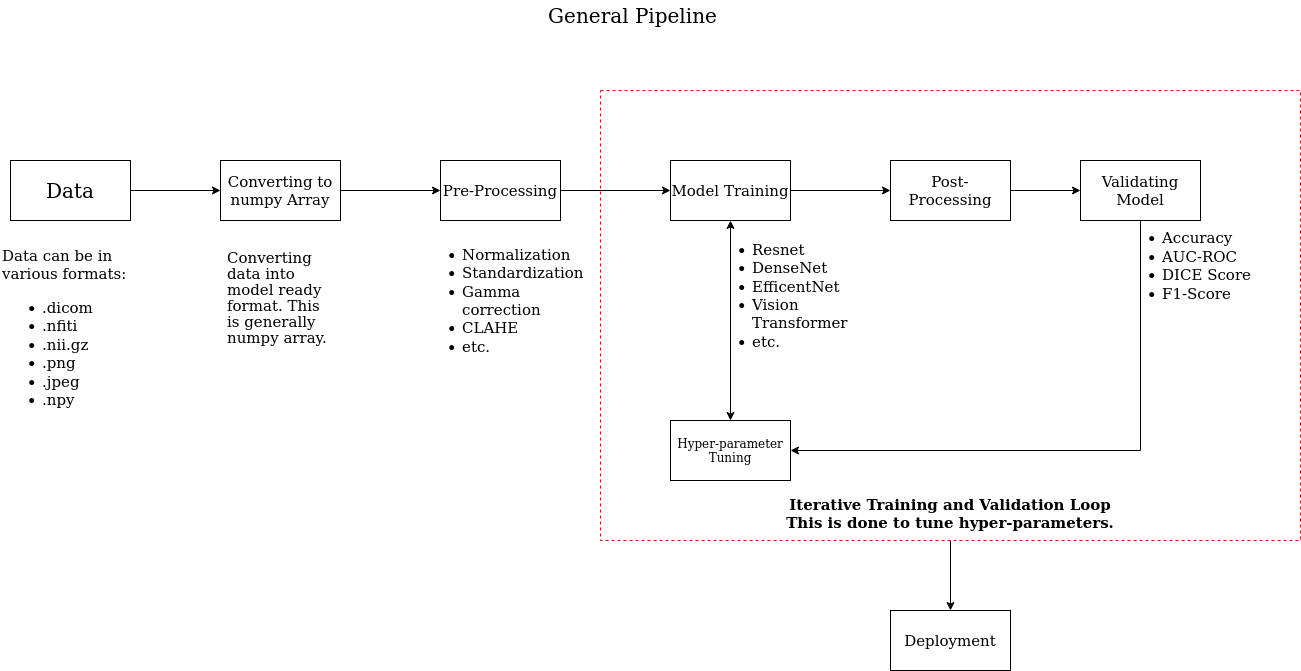

The diagram above was exported from draw.io. Its source (the exported page's mxGraphModel, read from the mxfile embedded in the PNG):
<mxGraphModel dx="1422" dy="793" grid="1" gridSize="10" guides="1" tooltips="1" connect="1" arrows="1" fold="1" page="1" pageScale="1" pageWidth="850" pageHeight="1100" math="0" shadow="0">
  <root>
    <mxCell id="0" />
    <mxCell id="1" parent="0" />
    <mxCell id="8vz_IlvCGO7kneuaUq1_-6" style="edgeStyle=orthogonalEdgeStyle;rounded=0;orthogonalLoop=1;jettySize=auto;html=1;entryX=0;entryY=0.5;entryDx=0;entryDy=0;fontSize=15;" edge="1" parent="1" source="8vz_IlvCGO7kneuaUq1_-1" target="8vz_IlvCGO7kneuaUq1_-4">
      <mxGeometry relative="1" as="geometry" />
    </mxCell>
    <mxCell id="8vz_IlvCGO7kneuaUq1_-1" value="&lt;font style=&quot;font-size: 20px;&quot;&gt;Data&lt;/font&gt;" style="rounded=0;whiteSpace=wrap;html=1;" vertex="1" parent="1">
      <mxGeometry x="70" y="230" width="120" height="60" as="geometry" />
    </mxCell>
    <mxCell id="8vz_IlvCGO7kneuaUq1_-2" value="General Pipeline" style="text;html=1;strokeColor=none;fillColor=none;align=center;verticalAlign=middle;whiteSpace=wrap;rounded=0;fontSize=20;" vertex="1" parent="1">
      <mxGeometry x="590" y="70" width="205" height="30" as="geometry" />
    </mxCell>
    <mxCell id="8vz_IlvCGO7kneuaUq1_-3" value="&lt;div style=&quot;font-size: 15px;&quot; align=&quot;left&quot;&gt;&lt;font style=&quot;font-size: 15px;&quot;&gt;Data can be in various formats:&lt;/font&gt;&lt;/div&gt;&lt;ul style=&quot;font-size: 15px;&quot;&gt;&lt;li&gt;&lt;font style=&quot;font-size: 15px;&quot;&gt;.dicom&lt;/font&gt;&lt;/li&gt;&lt;li&gt;&lt;font style=&quot;font-size: 15px;&quot;&gt;.nfiti&lt;/font&gt;&lt;/li&gt;&lt;li&gt;&lt;font style=&quot;font-size: 15px;&quot;&gt;.nii.gz&lt;/font&gt;&lt;/li&gt;&lt;li&gt;&lt;font style=&quot;font-size: 15px;&quot;&gt;.png&lt;/font&gt;&lt;/li&gt;&lt;li&gt;&lt;font style=&quot;font-size: 15px;&quot;&gt;.jpeg&lt;/font&gt;&lt;/li&gt;&lt;li&gt;&lt;font style=&quot;font-size: 15px;&quot;&gt;.npy&lt;/font&gt;&lt;/li&gt;&lt;/ul&gt;" style="text;html=1;strokeColor=none;fillColor=none;align=left;verticalAlign=middle;whiteSpace=wrap;rounded=0;fontSize=20;" vertex="1" parent="1">
      <mxGeometry x="60" y="300" width="140" height="210" as="geometry" />
    </mxCell>
    <mxCell id="8vz_IlvCGO7kneuaUq1_-8" style="edgeStyle=orthogonalEdgeStyle;rounded=0;orthogonalLoop=1;jettySize=auto;html=1;entryX=0;entryY=0.5;entryDx=0;entryDy=0;fontSize=15;" edge="1" parent="1" source="8vz_IlvCGO7kneuaUq1_-4" target="8vz_IlvCGO7kneuaUq1_-7">
      <mxGeometry relative="1" as="geometry" />
    </mxCell>
    <mxCell id="8vz_IlvCGO7kneuaUq1_-4" value="&lt;font style=&quot;font-size: 15px;&quot;&gt;Converting to numpy Array&lt;/font&gt;" style="rounded=0;whiteSpace=wrap;html=1;" vertex="1" parent="1">
      <mxGeometry x="280" y="230" width="120" height="60" as="geometry" />
    </mxCell>
    <mxCell id="8vz_IlvCGO7kneuaUq1_-5" value="&lt;p style=&quot;line-height: 0.8;&quot;&gt;&lt;font style=&quot;font-size: 15px;&quot;&gt;Converting data into model ready format. This is generally numpy array.&lt;br&gt;&lt;/font&gt;&lt;/p&gt;" style="text;html=1;strokeColor=none;fillColor=none;align=left;verticalAlign=middle;whiteSpace=wrap;rounded=0;fontSize=20;" vertex="1" parent="1">
      <mxGeometry x="285" y="300" width="110" height="130" as="geometry" />
    </mxCell>
    <mxCell id="8vz_IlvCGO7kneuaUq1_-12" style="edgeStyle=orthogonalEdgeStyle;rounded=0;orthogonalLoop=1;jettySize=auto;html=1;entryX=0;entryY=0.5;entryDx=0;entryDy=0;fontSize=15;" edge="1" parent="1" source="8vz_IlvCGO7kneuaUq1_-7" target="8vz_IlvCGO7kneuaUq1_-11">
      <mxGeometry relative="1" as="geometry" />
    </mxCell>
    <mxCell id="8vz_IlvCGO7kneuaUq1_-7" value="&lt;font style=&quot;font-size: 15px;&quot;&gt;Pre&lt;/font&gt;&lt;font style=&quot;font-size: 15px;&quot;&gt;-Processing&lt;/font&gt;" style="rounded=0;whiteSpace=wrap;html=1;" vertex="1" parent="1">
      <mxGeometry x="500" y="230" width="120" height="60" as="geometry" />
    </mxCell>
    <mxCell id="8vz_IlvCGO7kneuaUq1_-10" value="&lt;ul style=&quot;font-size: 15px;&quot;&gt;&lt;li&gt;&lt;font style=&quot;font-size: 15px;&quot;&gt;Normalization&lt;/font&gt;&lt;/li&gt;&lt;li&gt;&lt;font style=&quot;font-size: 15px;&quot;&gt;Standardization&lt;/font&gt;&lt;/li&gt;&lt;li&gt;&lt;font style=&quot;font-size: 15px;&quot;&gt;Gamma correction&lt;/font&gt;&lt;/li&gt;&lt;li&gt;&lt;font style=&quot;font-size: 15px;&quot;&gt;CLAHE&lt;/font&gt;&lt;/li&gt;&lt;li&gt;&lt;font style=&quot;font-size: 15px;&quot;&gt;etc.&lt;br&gt;&lt;/font&gt;&lt;/li&gt;&lt;/ul&gt;" style="text;html=1;strokeColor=none;fillColor=none;align=left;verticalAlign=middle;whiteSpace=wrap;rounded=0;fontSize=20;" vertex="1" parent="1">
      <mxGeometry x="480" y="300" width="160" height="140" as="geometry" />
    </mxCell>
    <mxCell id="8vz_IlvCGO7kneuaUq1_-19" style="edgeStyle=orthogonalEdgeStyle;rounded=0;orthogonalLoop=1;jettySize=auto;html=1;exitX=1;exitY=0.5;exitDx=0;exitDy=0;fontSize=15;" edge="1" parent="1" source="8vz_IlvCGO7kneuaUq1_-11" target="8vz_IlvCGO7kneuaUq1_-18">
      <mxGeometry relative="1" as="geometry" />
    </mxCell>
    <mxCell id="8vz_IlvCGO7kneuaUq1_-11" value="&lt;font style=&quot;font-size: 15px;&quot;&gt;Model Training&lt;br&gt;&lt;/font&gt;" style="rounded=0;whiteSpace=wrap;html=1;" vertex="1" parent="1">
      <mxGeometry x="730" y="230" width="120" height="60" as="geometry" />
    </mxCell>
    <mxCell id="8vz_IlvCGO7kneuaUq1_-13" value="Hyper-parameter Tuning" style="rounded=0;whiteSpace=wrap;html=1;" vertex="1" parent="1">
      <mxGeometry x="730" y="490" width="120" height="60" as="geometry" />
    </mxCell>
    <mxCell id="8vz_IlvCGO7kneuaUq1_-14" value="&lt;p style=&quot;line-height: 1;&quot;&gt;&lt;/p&gt;&lt;ul style=&quot;font-size: 15px;&quot;&gt;&lt;li&gt;&lt;font style=&quot;font-size: 15px;&quot;&gt;Resnet&lt;br&gt;&lt;/font&gt;&lt;/li&gt;&lt;li&gt;&lt;font style=&quot;font-size: 15px;&quot;&gt;DenseNet&lt;/font&gt;&lt;/li&gt;&lt;li&gt;&lt;font style=&quot;font-size: 15px;&quot;&gt;EfficentNet&lt;/font&gt;&lt;/li&gt;&lt;li&gt;&lt;font style=&quot;font-size: 15px;&quot;&gt;Vision Transformer&lt;br&gt;&lt;/font&gt;&lt;/li&gt;&lt;li&gt;&lt;font style=&quot;font-size: 15px;&quot;&gt;etc.&lt;br&gt;&lt;/font&gt;&lt;/li&gt;&lt;/ul&gt;&lt;p&gt;&lt;/p&gt;" style="text;html=1;strokeColor=none;fillColor=none;align=left;verticalAlign=middle;whiteSpace=wrap;rounded=0;fontSize=20;" vertex="1" parent="1">
      <mxGeometry x="770" y="320" width="170" height="90" as="geometry" />
    </mxCell>
    <mxCell id="8vz_IlvCGO7kneuaUq1_-17" value="" style="endArrow=classic;startArrow=classic;html=1;rounded=0;fontSize=15;entryX=0.5;entryY=1;entryDx=0;entryDy=0;exitX=0.5;exitY=0;exitDx=0;exitDy=0;" edge="1" parent="1" source="8vz_IlvCGO7kneuaUq1_-13" target="8vz_IlvCGO7kneuaUq1_-11">
      <mxGeometry width="50" height="50" relative="1" as="geometry">
        <mxPoint x="765" y="430" as="sourcePoint" />
        <mxPoint x="815" y="380" as="targetPoint" />
      </mxGeometry>
    </mxCell>
    <mxCell id="8vz_IlvCGO7kneuaUq1_-22" style="edgeStyle=orthogonalEdgeStyle;rounded=0;orthogonalLoop=1;jettySize=auto;html=1;entryX=0;entryY=0.5;entryDx=0;entryDy=0;fontSize=15;" edge="1" parent="1" source="8vz_IlvCGO7kneuaUq1_-18" target="8vz_IlvCGO7kneuaUq1_-20">
      <mxGeometry relative="1" as="geometry" />
    </mxCell>
    <mxCell id="8vz_IlvCGO7kneuaUq1_-18" value="&lt;font style=&quot;font-size: 15px;&quot;&gt;Post&lt;/font&gt;&lt;font style=&quot;font-size: 15px;&quot;&gt;-Processing&lt;/font&gt;" style="rounded=0;whiteSpace=wrap;html=1;" vertex="1" parent="1">
      <mxGeometry x="950" y="230" width="120" height="60" as="geometry" />
    </mxCell>
    <mxCell id="8vz_IlvCGO7kneuaUq1_-23" style="edgeStyle=orthogonalEdgeStyle;rounded=0;orthogonalLoop=1;jettySize=auto;html=1;entryX=1;entryY=0.5;entryDx=0;entryDy=0;fontSize=15;" edge="1" parent="1" source="8vz_IlvCGO7kneuaUq1_-20" target="8vz_IlvCGO7kneuaUq1_-13">
      <mxGeometry relative="1" as="geometry">
        <Array as="points">
          <mxPoint x="1200" y="520" />
        </Array>
      </mxGeometry>
    </mxCell>
    <mxCell id="8vz_IlvCGO7kneuaUq1_-20" value="&lt;font style=&quot;font-size: 15px;&quot;&gt;Validating Model&lt;br&gt;&lt;/font&gt;" style="rounded=0;whiteSpace=wrap;html=1;" vertex="1" parent="1">
      <mxGeometry x="1140" y="230" width="120" height="60" as="geometry" />
    </mxCell>
    <mxCell id="8vz_IlvCGO7kneuaUq1_-24" value="&lt;p style=&quot;line-height: 1;&quot;&gt;&lt;/p&gt;&lt;ul style=&quot;font-size: 15px;&quot;&gt;&lt;li&gt;Accuracy&lt;/li&gt;&lt;li&gt;AUC-ROC&lt;/li&gt;&lt;li&gt;DICE Score&lt;/li&gt;&lt;li&gt;F1-Score&lt;br&gt;&lt;/li&gt;&lt;/ul&gt;&lt;p&gt;&lt;/p&gt;" style="text;html=1;strokeColor=none;fillColor=none;align=left;verticalAlign=middle;whiteSpace=wrap;rounded=0;fontSize=20;" vertex="1" parent="1">
      <mxGeometry x="1180" y="290" width="170" height="90" as="geometry" />
    </mxCell>
    <mxCell id="8vz_IlvCGO7kneuaUq1_-26" style="edgeStyle=orthogonalEdgeStyle;rounded=0;orthogonalLoop=1;jettySize=auto;html=1;fontSize=15;entryX=0.5;entryY=0;entryDx=0;entryDy=0;" edge="1" parent="1" source="8vz_IlvCGO7kneuaUq1_-25" target="8vz_IlvCGO7kneuaUq1_-27">
      <mxGeometry relative="1" as="geometry">
        <mxPoint x="1010" y="670" as="targetPoint" />
      </mxGeometry>
    </mxCell>
    <mxCell id="8vz_IlvCGO7kneuaUq1_-25" value="&lt;div&gt;&lt;br&gt;&lt;/div&gt;&lt;div&gt;&lt;br&gt;&lt;/div&gt;&lt;div&gt;&lt;br&gt;&lt;/div&gt;&lt;div&gt;&lt;br&gt;&lt;/div&gt;&lt;div&gt;&lt;br&gt;&lt;/div&gt;&lt;div&gt;&lt;br&gt;&lt;/div&gt;&lt;div&gt;&lt;br&gt;&lt;/div&gt;&lt;div&gt;&lt;br&gt;&lt;/div&gt;&lt;div&gt;&lt;br&gt;&lt;/div&gt;&lt;div&gt;&lt;br&gt;&lt;/div&gt;&lt;div&gt;&lt;br&gt;&lt;/div&gt;&lt;div&gt;&lt;br&gt;&lt;/div&gt;&lt;div&gt;&lt;br&gt;&lt;/div&gt;&lt;div&gt;&lt;br&gt;&lt;/div&gt;&lt;div&gt;&lt;br&gt;&lt;/div&gt;&lt;div&gt;&lt;br&gt;&lt;/div&gt;&lt;div&gt;&lt;br&gt;&lt;/div&gt;&lt;div&gt;&lt;br&gt;&lt;/div&gt;&lt;div&gt;&lt;br&gt;&lt;/div&gt;&lt;div&gt;&lt;br&gt;&lt;/div&gt;&lt;div&gt;&lt;br&gt;&lt;/div&gt;&lt;div&gt;&lt;br&gt;&lt;/div&gt;&lt;div&gt;&lt;b&gt;Iterative Training and Validation Loop&lt;/b&gt;&lt;/div&gt;&lt;div&gt;&lt;b&gt;This is done to tune hyper-parameters.&lt;/b&gt;&lt;br&gt;&lt;/div&gt;" style="rounded=0;whiteSpace=wrap;html=1;fontSize=15;fillColor=none;dashed=1;strokeColor=#D6160F;gradientColor=#ffffff;" vertex="1" parent="1">
      <mxGeometry x="660" y="160" width="700" height="450" as="geometry" />
    </mxCell>
    <mxCell id="8vz_IlvCGO7kneuaUq1_-27" value="&lt;font style=&quot;font-size: 15px;&quot;&gt;Deployment&lt;/font&gt;" style="rounded=0;whiteSpace=wrap;html=1;" vertex="1" parent="1">
      <mxGeometry x="950" y="680" width="120" height="60" as="geometry" />
    </mxCell>
  </root>
</mxGraphModel>